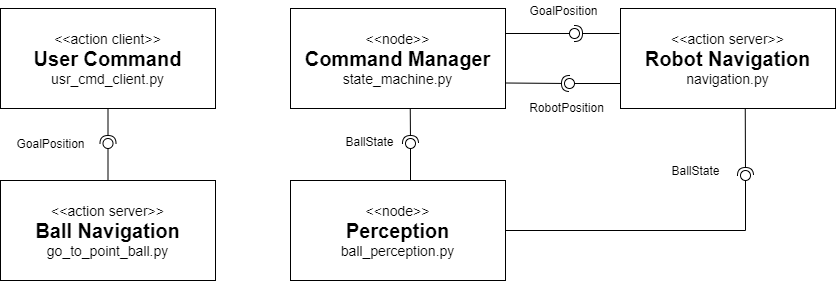

The diagram above was exported from draw.io. Its source (the exported page's mxGraphModel, read from the mxfile embedded in the PNG):
<mxGraphModel dx="1185" dy="667" grid="1" gridSize="10" guides="1" tooltips="1" connect="1" arrows="1" fold="1" page="1" pageScale="1" pageWidth="1169" pageHeight="827" math="0" shadow="0">
  <root>
    <mxCell id="0" />
    <mxCell id="1" parent="0" />
    <mxCell id="6UcM4QHfBTMNuSdjshFk-2" value="&lt;font&gt;&lt;font style=&quot;font-size: 14px&quot;&gt;&amp;lt;&amp;lt;node&amp;gt;&amp;gt;&lt;/font&gt;&lt;br&gt;&lt;b&gt;&lt;font style=&quot;font-size: 20px&quot;&gt;Command Manager&lt;/font&gt;&lt;br&gt;&lt;/b&gt;&lt;font style=&quot;font-size: 14px&quot;&gt;state_machine.py&lt;/font&gt;&lt;/font&gt;" style="rounded=0;whiteSpace=wrap;html=1;" vertex="1" parent="1">
      <mxGeometry x="460" y="300" width="215" height="100" as="geometry" />
    </mxCell>
    <mxCell id="6UcM4QHfBTMNuSdjshFk-14" value="&lt;font&gt;&lt;font style=&quot;font-size: 14px&quot;&gt;&amp;lt;&amp;lt;node&amp;gt;&amp;gt;&lt;/font&gt;&lt;br&gt;&lt;b&gt;&lt;span style=&quot;font-size: 20px&quot;&gt;Perception&lt;/span&gt;&lt;br&gt;&lt;/b&gt;&lt;font style=&quot;font-size: 14px&quot;&gt;ball_perception.py&lt;/font&gt;&lt;/font&gt;" style="rounded=0;whiteSpace=wrap;html=1;" vertex="1" parent="1">
      <mxGeometry x="460" y="472" width="215" height="100" as="geometry" />
    </mxCell>
    <mxCell id="6UcM4QHfBTMNuSdjshFk-15" value="&lt;font&gt;&lt;font style=&quot;font-size: 14px&quot;&gt;&amp;lt;&amp;lt;action server&amp;gt;&amp;gt;&lt;/font&gt;&lt;br&gt;&lt;b&gt;&lt;font style=&quot;font-size: 20px&quot;&gt;Ball Navigation&lt;/font&gt;&lt;br&gt;&lt;/b&gt;&lt;font style=&quot;font-size: 14px&quot;&gt;go_to_point_ball.py&lt;/font&gt;&lt;/font&gt;" style="rounded=0;whiteSpace=wrap;html=1;" vertex="1" parent="1">
      <mxGeometry x="170" y="472" width="215" height="100" as="geometry" />
    </mxCell>
    <mxCell id="6UcM4QHfBTMNuSdjshFk-17" value="&lt;font&gt;&lt;font style=&quot;font-size: 14px&quot;&gt;&amp;lt;&amp;lt;action server&amp;gt;&amp;gt;&lt;/font&gt;&lt;br&gt;&lt;b&gt;&lt;font style=&quot;font-size: 20px&quot;&gt;Robot Navigation&lt;/font&gt;&lt;br&gt;&lt;/b&gt;&lt;font style=&quot;font-size: 14px&quot;&gt;navigation.py&lt;/font&gt;&lt;/font&gt;" style="rounded=0;whiteSpace=wrap;html=1;" vertex="1" parent="1">
      <mxGeometry x="790" y="300" width="215" height="100" as="geometry" />
    </mxCell>
    <mxCell id="6UcM4QHfBTMNuSdjshFk-18" value="&lt;font&gt;&lt;font style=&quot;font-size: 14px&quot;&gt;&amp;lt;&amp;lt;action client&amp;gt;&amp;gt;&lt;/font&gt;&lt;br&gt;&lt;b&gt;&lt;font style=&quot;font-size: 20px&quot;&gt;User Command&lt;/font&gt;&lt;br&gt;&lt;/b&gt;&lt;font style=&quot;font-size: 14px&quot;&gt;usr_cmd_client.py&lt;/font&gt;&lt;/font&gt;" style="rounded=0;whiteSpace=wrap;html=1;" vertex="1" parent="1">
      <mxGeometry x="170" y="300" width="215" height="100" as="geometry" />
    </mxCell>
    <mxCell id="6UcM4QHfBTMNuSdjshFk-19" value="" style="rounded=0;orthogonalLoop=1;jettySize=auto;html=1;endArrow=none;endFill=0;" edge="1" target="6UcM4QHfBTMNuSdjshFk-21" parent="1">
      <mxGeometry relative="1" as="geometry">
        <mxPoint x="580" y="472" as="sourcePoint" />
      </mxGeometry>
    </mxCell>
    <mxCell id="6UcM4QHfBTMNuSdjshFk-20" value="" style="rounded=0;orthogonalLoop=1;jettySize=auto;html=1;endArrow=halfCircle;endFill=0;entryX=0.5;entryY=0.5;entryDx=0;entryDy=0;endSize=6;strokeWidth=1;exitX=0.25;exitY=1;exitDx=0;exitDy=0;" edge="1" target="6UcM4QHfBTMNuSdjshFk-21" parent="1">
      <mxGeometry relative="1" as="geometry">
        <mxPoint x="579.75" y="400" as="sourcePoint" />
      </mxGeometry>
    </mxCell>
    <mxCell id="6UcM4QHfBTMNuSdjshFk-21" value="" style="ellipse;whiteSpace=wrap;html=1;fontFamily=Helvetica;fontSize=12;fontColor=#000000;align=center;strokeColor=#000000;fillColor=#ffffff;points=[];aspect=fixed;resizable=0;" vertex="1" parent="1">
      <mxGeometry x="575" y="430" width="10" height="10" as="geometry" />
    </mxCell>
    <mxCell id="6UcM4QHfBTMNuSdjshFk-22" value="BallState" style="text;html=1;align=center;verticalAlign=middle;resizable=0;points=[];autosize=1;" vertex="1" parent="1">
      <mxGeometry x="509" y="423" width="60" height="20" as="geometry" />
    </mxCell>
    <mxCell id="6UcM4QHfBTMNuSdjshFk-23" value="" style="rounded=0;orthogonalLoop=1;jettySize=auto;html=1;endArrow=none;endFill=0;exitX=1;exitY=0.25;exitDx=0;exitDy=0;" edge="1" target="6UcM4QHfBTMNuSdjshFk-25" parent="1" source="6UcM4QHfBTMNuSdjshFk-2">
      <mxGeometry relative="1" as="geometry">
        <mxPoint x="730" y="445" as="sourcePoint" />
      </mxGeometry>
    </mxCell>
    <mxCell id="6UcM4QHfBTMNuSdjshFk-24" value="" style="rounded=0;orthogonalLoop=1;jettySize=auto;html=1;endArrow=halfCircle;endFill=0;entryX=0.5;entryY=0.5;entryDx=0;entryDy=0;endSize=6;strokeWidth=1;" edge="1" target="6UcM4QHfBTMNuSdjshFk-25" parent="1">
      <mxGeometry relative="1" as="geometry">
        <mxPoint x="789" y="325" as="sourcePoint" />
      </mxGeometry>
    </mxCell>
    <mxCell id="6UcM4QHfBTMNuSdjshFk-25" value="" style="ellipse;whiteSpace=wrap;html=1;fontFamily=Helvetica;fontSize=12;fontColor=#000000;align=center;strokeColor=#000000;fillColor=#ffffff;points=[];aspect=fixed;resizable=0;" vertex="1" parent="1">
      <mxGeometry x="739" y="320" width="10" height="10" as="geometry" />
    </mxCell>
    <mxCell id="6UcM4QHfBTMNuSdjshFk-26" value="GoalPosition" style="text;html=1;align=center;verticalAlign=middle;resizable=0;points=[];autosize=1;" vertex="1" parent="1">
      <mxGeometry x="693" y="292" width="80" height="20" as="geometry" />
    </mxCell>
    <mxCell id="6UcM4QHfBTMNuSdjshFk-27" value="" style="rounded=0;orthogonalLoop=1;jettySize=auto;html=1;endArrow=none;endFill=0;exitX=0;exitY=0.75;exitDx=0;exitDy=0;" edge="1" parent="1" target="6UcM4QHfBTMNuSdjshFk-29" source="6UcM4QHfBTMNuSdjshFk-17">
      <mxGeometry relative="1" as="geometry">
        <mxPoint x="685" y="335" as="sourcePoint" />
      </mxGeometry>
    </mxCell>
    <mxCell id="6UcM4QHfBTMNuSdjshFk-28" value="" style="rounded=0;orthogonalLoop=1;jettySize=auto;html=1;endArrow=halfCircle;endFill=0;entryX=0.5;entryY=0.5;entryDx=0;entryDy=0;endSize=6;strokeWidth=1;exitX=1;exitY=0.745;exitDx=0;exitDy=0;exitPerimeter=0;" edge="1" parent="1" target="6UcM4QHfBTMNuSdjshFk-29" source="6UcM4QHfBTMNuSdjshFk-2">
      <mxGeometry relative="1" as="geometry">
        <mxPoint x="690" y="370" as="sourcePoint" />
      </mxGeometry>
    </mxCell>
    <mxCell id="6UcM4QHfBTMNuSdjshFk-29" value="" style="ellipse;whiteSpace=wrap;html=1;fontFamily=Helvetica;fontSize=12;fontColor=#000000;align=center;strokeColor=#000000;fillColor=#ffffff;points=[];aspect=fixed;resizable=0;direction=east;" vertex="1" parent="1">
      <mxGeometry x="734" y="370" width="10" height="10" as="geometry" />
    </mxCell>
    <mxCell id="6UcM4QHfBTMNuSdjshFk-30" value="RobotPosition" style="text;html=1;align=center;verticalAlign=middle;resizable=0;points=[];autosize=1;" vertex="1" parent="1">
      <mxGeometry x="691" y="389" width="90" height="20" as="geometry" />
    </mxCell>
    <mxCell id="6UcM4QHfBTMNuSdjshFk-40" value="" style="rounded=0;orthogonalLoop=1;jettySize=auto;html=1;endArrow=none;endFill=0;exitX=0.5;exitY=0;exitDx=0;exitDy=0;" edge="1" target="6UcM4QHfBTMNuSdjshFk-42" parent="1" source="6UcM4QHfBTMNuSdjshFk-15">
      <mxGeometry relative="1" as="geometry">
        <mxPoint x="490" y="505" as="sourcePoint" />
      </mxGeometry>
    </mxCell>
    <mxCell id="6UcM4QHfBTMNuSdjshFk-41" value="" style="rounded=0;orthogonalLoop=1;jettySize=auto;html=1;endArrow=halfCircle;endFill=0;entryX=0.5;entryY=0.5;entryDx=0;entryDy=0;endSize=6;strokeWidth=1;exitX=0.5;exitY=1;exitDx=0;exitDy=0;" edge="1" target="6UcM4QHfBTMNuSdjshFk-42" parent="1" source="6UcM4QHfBTMNuSdjshFk-18">
      <mxGeometry relative="1" as="geometry">
        <mxPoint x="530" y="505" as="sourcePoint" />
      </mxGeometry>
    </mxCell>
    <mxCell id="6UcM4QHfBTMNuSdjshFk-42" value="" style="ellipse;whiteSpace=wrap;html=1;fontFamily=Helvetica;fontSize=12;fontColor=#000000;align=center;strokeColor=#000000;fillColor=#ffffff;points=[];aspect=fixed;resizable=0;" vertex="1" parent="1">
      <mxGeometry x="272.5" y="430" width="10" height="10" as="geometry" />
    </mxCell>
    <mxCell id="6UcM4QHfBTMNuSdjshFk-43" value="GoalPosition" style="text;html=1;align=center;verticalAlign=middle;resizable=0;points=[];autosize=1;" vertex="1" parent="1">
      <mxGeometry x="180" y="425" width="80" height="20" as="geometry" />
    </mxCell>
    <mxCell id="6UcM4QHfBTMNuSdjshFk-44" value="" style="rounded=0;orthogonalLoop=1;jettySize=auto;html=1;endArrow=none;endFill=0;" edge="1" parent="1" target="6UcM4QHfBTMNuSdjshFk-46">
      <mxGeometry relative="1" as="geometry">
        <mxPoint x="915" y="522" as="sourcePoint" />
      </mxGeometry>
    </mxCell>
    <mxCell id="6UcM4QHfBTMNuSdjshFk-45" value="" style="rounded=0;orthogonalLoop=1;jettySize=auto;html=1;endArrow=halfCircle;endFill=0;entryX=0.5;entryY=0.5;entryDx=0;entryDy=0;endSize=6;strokeWidth=1;exitX=0.25;exitY=1;exitDx=0;exitDy=0;" edge="1" parent="1" target="6UcM4QHfBTMNuSdjshFk-46">
      <mxGeometry relative="1" as="geometry">
        <mxPoint x="914.75" y="400" as="sourcePoint" />
      </mxGeometry>
    </mxCell>
    <mxCell id="6UcM4QHfBTMNuSdjshFk-46" value="" style="ellipse;whiteSpace=wrap;html=1;fontFamily=Helvetica;fontSize=12;fontColor=#000000;align=center;strokeColor=#000000;fillColor=#ffffff;points=[];aspect=fixed;resizable=0;" vertex="1" parent="1">
      <mxGeometry x="910" y="462" width="10" height="10" as="geometry" />
    </mxCell>
    <mxCell id="6UcM4QHfBTMNuSdjshFk-47" value="BallState" style="text;html=1;align=center;verticalAlign=middle;resizable=0;points=[];autosize=1;" vertex="1" parent="1">
      <mxGeometry x="835" y="452" width="60" height="20" as="geometry" />
    </mxCell>
    <mxCell id="6UcM4QHfBTMNuSdjshFk-48" value="" style="endArrow=none;html=1;exitX=1;exitY=0.5;exitDx=0;exitDy=0;" edge="1" parent="1" source="6UcM4QHfBTMNuSdjshFk-14">
      <mxGeometry width="50" height="50" relative="1" as="geometry">
        <mxPoint x="630" y="500" as="sourcePoint" />
        <mxPoint x="915" y="522" as="targetPoint" />
      </mxGeometry>
    </mxCell>
  </root>
</mxGraphModel>